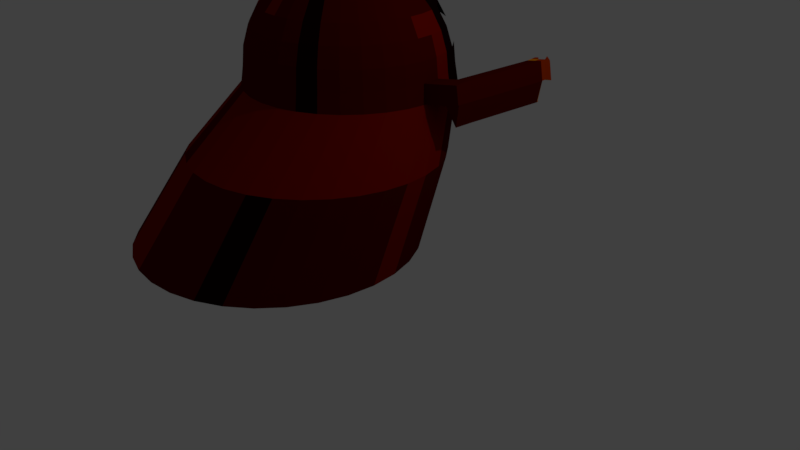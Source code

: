 # Source: Demon.blend  (saved by Blender 2.79.0; exported with 4.5.12 LTS)
import bpy
from mathutils import Matrix  # noqa: F401  (used for matrix-valued properties, if any)

bpy.ops.wm.read_factory_settings(use_empty=True)
scene = bpy.context.scene
scene.name = 'Scene'

# ---- collections
col_collection_1 = bpy.data.collections.new('Collection 1'); scene.collection.children.link(col_collection_1)

# ---- materials (node trees are filled in below, after node groups)
mat_material_001 = bpy.data.materials.new('Material.001')
mat_material_001.alpha_threshold = 0.0
mat_material_001.use_transparent_shadow = False
mat_material_001.diffuse_color = (0.09084, 0.001945, 0.0, 1.0)
mat_material_001.roughness = 0.5
mat_material_002 = bpy.data.materials.new('Material.002')
mat_material_002.alpha_threshold = 0.0
mat_material_002.use_transparent_shadow = False
mat_material_002.diffuse_color = (0.01002, 0.001041, 0.001238, 1.0)
mat_material_002.specular_color = (0.08001, 0.0, 0.0)
mat_material_002.roughness = 0.5
mat_material_003 = bpy.data.materials.new('Material.003')
mat_material_003.alpha_threshold = 0.0
mat_material_003.use_transparent_shadow = False
mat_material_003.diffuse_color = (0.2266, 0.003751, 0.0, 1.0)
mat_material_003.roughness = 0.5
mat_material_004 = bpy.data.materials.new('Material.004')
mat_material_004.alpha_threshold = 0.0
mat_material_004.use_transparent_shadow = False
mat_material_004.diffuse_color = (0.42, 0.03505, 0.0, 1.0)
mat_material_004.roughness = 0.5
mat_material_005 = bpy.data.materials.new('Material.005')
mat_material_005.alpha_threshold = 0.0
mat_material_005.use_transparent_shadow = False
mat_material_005.diffuse_color = (0.8, 0.2497, 0.0, 1.0)
mat_material_005.roughness = 0.5

# ---- material node trees

# ---- world
world_world = bpy.data.worlds.new('World'); scene.world = world_world
world_world.color = (0.05088, 0.05088, 0.05088)
world_world.use_sun_shadow = False
world_world.sun_shadow_jitter_overblur = 0.0
world_world.cycles.sampling_method = 'MANUAL'

# ---- cameras
cam_camera = bpy.data.cameras.new('Camera')
cam_camera.clip_end = 100.0
cam_camera.lens = 35.0
cam_camera.sensor_width = 32.0
cam_camera.sensor_height = 18.0
cam_camera.ortho_scale = 7.314
cam_camera.dof.focus_distance = 0.0
cam_camera.dof.aperture_fstop = 128.0

# ---- lights
light_lamp = bpy.data.lights.new('Lamp', 'POINT')
light_lamp.transmission_factor = 0.0
light_lamp.cutoff_distance = 30.0
light_lamp.energy = 100.0
light_lamp.shadow_buffer_clip_start = 1.001
light_lamp.shadow_soft_size = 0.1
light_lamp.shadow_maximum_resolution = 0.006
light_lamp.use_absolute_resolution = True

# ---- meshes
me_icosphere = bpy.data.meshes.new('Icosphere')
me_icosphere.from_pydata([(-0.06527, 1.467, 0.4378), (-0.09508, 1.395, 0.6946), (-0.1435, 1.278, 0.9313), (-0.2086, 1.121, 1.139), (-0.288, 0.9289, 1.309), (-0.3786, 0.7103, 1.435), (-0.4769, 0.473, 1.513), (-0.527, 0.4882, 1.513), (-0.4769, 0.7401, 1.435), (-0.4307, 0.9722, 1.309), (-0.3902, 1.176, 1.139), (-0.357, 1.343, 0.9313), (-0.3323, 1.467, 0.6946), (-0.3172, 1.543, 0.4378), (-0.312, 1.569, 0.1707), (-0.5791, 1.595, 0.1707), (-0.5791, 1.365, 0.9313), (-0.5791, 1.194, 1.139), (-0.5791, 0.9868, 1.309), (-0.5791, 0.7501, 1.435), (-0.05521, 1.491, 0.1707), (0.1236, 1.278, 0.6946), (0.0533, 1.173, 0.9313), (-0.04129, 1.031, 1.139), (-0.1565, 0.8586, 1.309), (-0.288, 0.6618, 1.435), (-0.4307, 0.4483, 1.513), (0.1815, 1.365, 0.1707), (0.3703, 1.176, 0.4378), (0.2258, 1.031, 0.9313), (0.1054, 0.9107, 1.139), (-0.04129, 0.7641, 1.309), (-0.2086, 0.5967, 1.435), (-0.3902, 0.4151, 1.513), (0.3889, 1.194, 0.1707), (0.5373, 0.9722, 0.4378), (0.4725, 0.9289, 0.6946), (0.3673, 0.8586, 0.9313), (0.2258, 0.7641, 1.139), (0.0533, 0.6488, 1.309), (-0.1435, 0.5173, 1.435), (-0.357, 0.3746, 1.513), (0.5592, 0.9868, 0.1707), (0.6614, 0.7401, 0.4378), (0.5894, 0.7103, 0.6946), (0.4725, 0.6618, 0.9313), (0.3152, 0.5967, 1.139), (0.1236, 0.5173, 1.309), (-0.09508, 0.4267, 1.435), (-0.3323, 0.3285, 1.513), (0.6857, 0.7501, 0.1707), (0.7378, 0.4882, 0.4378), (0.6614, 0.473, 0.6946), (0.5373, 0.4483, 0.9313), (0.3703, 0.4151, 1.139), (0.1669, 0.3746, 1.309), (-0.06527, 0.3285, 1.435), (-0.3172, 0.2783, 1.513), (0.7636, 0.4933, 0.1707), (0.7636, 0.2262, 0.4378), (0.6857, 0.2262, 0.6946), (0.5592, 0.2262, 0.9313), (0.3889, 0.2262, 1.139), (0.1815, 0.2262, 1.309), (-0.05521, 0.2262, 1.435), (-0.312, 0.2262, 1.513), (0.7899, 0.2262, 0.1707), (0.7378, -0.0357, 0.4378), (0.6614, -0.0205, 0.6946), (0.5373, 0.004178, 0.9313), (0.3703, 0.03739, 1.139), (0.1669, 0.07786, 1.309), (-0.06527, 0.124, 1.435), (-0.3172, 0.1741, 1.513), (0.7636, -0.04083, 0.1707), (0.6614, -0.2876, 0.4378), (0.5894, -0.2578, 0.6946), (0.4725, -0.2094, 0.9313), (0.3152, -0.1442, 1.139), (0.1236, -0.06481, 1.309), (-0.09508, 0.02576, 1.435), (-0.3323, 0.124, 1.513), (0.6857, -0.2976, 0.1707), (0.5373, -0.5197, 0.4378), (0.4725, -0.4764, 0.6946), (0.3673, -0.4061, 0.9313), (0.2258, -0.3116, 1.139), (0.0533, -0.1963, 1.309), (-0.1435, -0.06481, 1.435), (-0.357, 0.07786, 1.513), (0.5592, -0.5343, 0.1707), (0.3703, -0.7232, 0.4378), (0.3152, -0.6681, 0.6946), (0.2258, -0.5786, 0.9313), (0.1054, -0.4583, 1.139), (-0.04129, -0.3116, 1.309), (-0.2086, -0.1442, 1.435), (-0.3902, 0.03739, 1.513), (0.3889, -0.7418, 0.1707), (0.1669, -0.8902, 0.4378), (0.1236, -0.8254, 0.6946), (0.0533, -0.7202, 0.9313), (-0.04129, -0.5786, 1.139), (-0.1565, -0.4061, 1.309), (-0.288, -0.2094, 1.435), (-0.4307, 0.004178, 1.513), (0.1815, -0.912, 0.1707), (-0.06527, -1.014, 0.4378), (-0.09508, -0.9423, 0.6946), (-0.1435, -0.8254, 0.9313), (-0.2086, -0.6681, 1.139), (-0.288, -0.4764, 1.309), (-0.3786, -0.2578, 1.435), (-0.4769, -0.0205, 1.513), (-0.05521, -1.039, 0.1707), (-0.3172, -1.091, 0.4378), (-0.3323, -1.014, 0.6946), (-0.357, -0.8902, 0.9313), (-0.3902, -0.7232, 1.139), (-0.4307, -0.5197, 1.309), (-0.4769, -0.2876, 1.435), (-0.527, -0.0357, 1.513), (-0.312, -1.116, 0.1707), (-0.5791, -1.116, 0.4378), (-0.5791, -1.039, 0.6946), (-0.5791, -0.912, 0.9313), (-0.5791, -0.7418, 1.139), (-0.5791, -0.5343, 1.309), (-0.5791, -0.2976, 1.435), (-0.5791, -0.04083, 1.513), (-0.5791, -1.143, 0.1707), (-0.841, -1.091, 0.4378), (-0.8258, -1.014, 0.6946), (-0.8012, -0.8902, 0.9313), (-0.7679, -0.7232, 1.139), (-0.7275, -0.5197, 1.309), (-0.6813, -0.2876, 1.435), (-0.6312, -0.0357, 1.513), (-0.8462, -1.116, 0.1707), (-1.093, -1.014, 0.4378), (-1.063, -0.9423, 0.6946), (-1.015, -0.8254, 0.9313), (-0.9495, -0.6681, 1.139), (-0.8702, -0.4764, 1.309), (-0.7796, -0.2578, 1.435), (-0.6813, -0.0205, 1.513), (-1.103, -1.039, 0.1707), (-1.325, -0.8902, 0.4378), (-1.282, -0.8254, 0.6946), (-1.211, -0.7202, 0.9313), (-1.117, -0.5786, 1.139), (-1.002, -0.4061, 1.309), (-0.8702, -0.2094, 1.435), (-0.7275, 0.004178, 1.513), (-1.34, -0.912, 0.1707), (-1.529, -0.7232, 0.4378), (-1.473, -0.6681, 0.6946), (-1.384, -0.5786, 0.9313), (-1.264, -0.4583, 1.139), (-1.117, -0.3116, 1.309), (-0.9495, -0.1442, 1.435), (-0.7679, 0.03739, 1.513), (-1.547, -0.7418, 0.1707), (-1.696, -0.5197, 0.4378), (-1.631, -0.4764, 0.6946), (-1.526, -0.4061, 0.9313), (-1.384, -0.3116, 1.139), (-1.211, -0.1963, 1.309), (-1.015, -0.06481, 1.435), (-0.8012, 0.07786, 1.513), (-1.717, -0.5343, 0.1707), (-1.82, -0.2876, 0.4378), (-1.748, -0.2578, 0.6946), (-1.631, -0.2094, 0.9313), (-1.473, -0.1442, 1.139), (-1.282, -0.06481, 1.309), (-1.063, 0.02576, 1.435), (-0.8258, 0.124, 1.513), (-1.844, -0.2976, 0.1707), (-1.896, -0.0357, 0.4378), (-1.82, -0.0205, 0.6946), (-1.696, 0.004178, 0.9313), (-1.529, 0.03739, 1.139), (-1.325, 0.07786, 1.309), (-1.093, 0.124, 1.435), (-0.841, 0.1741, 1.513), (-0.5791, 0.2262, 1.54), (-1.922, -0.04083, 0.1707), (-1.922, 0.2262, 0.4378), (-1.844, 0.2262, 0.6946), (-1.717, 0.2262, 0.9313), (-1.547, 0.2262, 1.139), (-1.34, 0.2262, 1.309), (-1.103, 0.2262, 1.435), (-0.8462, 0.2262, 1.513), (-1.948, 0.2262, 0.1707), (-1.896, 0.4882, 0.4378), (-1.82, 0.473, 0.6946), (-1.696, 0.4483, 0.9313), (-1.529, 0.4151, 1.139), (-1.325, 0.3746, 1.309), (-1.093, 0.3285, 1.435), (-0.841, 0.2783, 1.513), (-1.922, 0.4933, 0.1707), (-1.82, 0.7401, 0.4378), (-1.748, 0.7103, 0.6946), (-1.631, 0.6618, 0.9313), (-1.473, 0.5967, 1.139), (-1.282, 0.5173, 1.309), (-1.063, 0.4267, 1.435), (-0.8258, 0.3285, 1.513), (-1.844, 0.7501, 0.1707), (-1.696, 0.9722, 0.4378), (-1.631, 0.9289, 0.6946), (-1.526, 0.8586, 0.9313), (-1.384, 0.7641, 1.139), (-1.211, 0.6488, 1.309), (-1.015, 0.5173, 1.435), (-0.8012, 0.3746, 1.513), (-1.717, 0.9868, 0.1707), (-1.529, 1.176, 0.4378), (-1.473, 1.121, 0.6946), (-1.384, 1.031, 0.9313), (-1.264, 0.9107, 1.139), (-1.117, 0.7641, 1.309), (-0.9495, 0.5967, 1.435), (-0.7679, 0.4151, 1.513), (-1.547, 1.194, 0.1707), (-1.325, 1.343, 0.4378), (-1.282, 1.278, 0.6946), (-1.211, 1.173, 0.9313), (-1.117, 1.031, 1.139), (-1.002, 0.8586, 1.309), (-0.8702, 0.6618, 1.435), (-0.7275, 0.4483, 1.513), (-1.34, 1.365, 0.1707), (-1.093, 1.467, 0.4378), (-1.063, 1.395, 0.6946), (-1.015, 1.278, 0.9313), (-0.9495, 1.121, 1.139), (-0.8702, 0.9289, 1.309), (-0.7796, 0.7103, 1.435), (-0.6813, 0.473, 1.513), (-1.103, 1.491, 0.1707), (-0.841, 1.543, 0.4378), (-0.8012, 1.343, 0.9313), (-0.7679, 1.176, 1.139), (-0.7275, 0.9722, 1.309), (-0.6813, 0.7401, 1.435), (-0.6312, 0.4882, 1.513), (-0.8462, 1.569, 0.1707), (-0.5791, 1.491, 0.6946), (-0.5791, 0.4933, 1.513), (-0.1845, 1.256, -0.8223), (-0.5139, 1.288, -0.8223), (0.1323, 1.16, -0.8223), (0.4242, 1.004, -0.8223), (0.6801, 0.7936, -0.8223), (0.8901, 0.5377, -0.8223), (1.046, 0.2457, -0.8223), (1.142, -0.07104, -0.8223), (1.175, -0.4005, -0.8223), (1.142, -0.7299, -0.8223), (1.046, -1.047, -0.8223), (0.8901, -1.339, -0.8223), (0.6801, -1.595, -0.8223), (0.4242, -1.805, -0.8223), (0.1323, -1.961, -0.8223), (-0.1845, -2.057, -0.8223), (-0.5139, -2.089, -0.8223), (-0.8434, -2.057, -0.8223), (-1.16, -1.961, -0.8223), (-1.452, -1.805, -0.8223), (-1.708, -1.595, -0.8223), (-1.918, -1.339, -0.8223), (-2.074, -1.047, -0.8223), (-2.17, -0.7299, -0.8223), (-2.203, -0.4005, -0.8223), (-2.17, -0.07104, -0.8223), (-2.074, 0.2457, -0.8223), (-1.918, 0.5377, -0.8223), (-1.708, 0.7936, -0.8223), (-1.452, 1.004, -0.8223), (-1.16, 1.16, -0.8223), (-0.8434, 1.256, -0.8223), (-0.6813, 1.216, -2.192), (-1.066, 1.253, -2.192), (-0.3114, 1.103, -2.192), (0.02955, 0.9212, -2.192), (0.3284, 0.6759, -2.192), (0.5736, 0.3771, -2.192), (0.7558, 0.03621, -2.192), (0.868, -0.3337, -2.192), (0.9059, -0.7184, -2.192), (0.868, -1.103, -2.192), (0.7558, -1.473, -2.192), (0.5736, -1.814, -2.192), (0.3284, -2.113, -2.192), (0.02955, -2.358, -2.192), (-0.3114, -2.54, -2.192), (-0.6813, -2.652, -2.192), (-1.066, -2.69, -2.192), (-1.451, -2.652, -2.192), (-1.821, -2.54, -2.192), (-2.161, -2.358, -2.192), (-2.46, -2.113, -2.192), (-2.706, -1.814, -2.192), (-2.888, -1.473, -2.192), (-3.0, -1.103, -2.192), (-3.038, -0.7184, -2.192), (-3.0, -0.3337, -2.192), (-2.888, 0.03621, -2.192), (-2.706, 0.3771, -2.192), (-2.46, 0.6759, -2.192), (-2.161, 0.9212, -2.192), (-1.821, 1.103, -2.192), (-1.451, 1.216, -2.192), (-1.961, -0.04854, -0.08171), (-1.88, -0.3128, -0.08171), (0.8024, 0.501, -0.08171), (0.7222, 0.7653, -0.08171), (-1.88, 0.7653, -0.08171), (-1.961, 0.501, -0.08171), (-1.988, 0.2262, -0.08171), (0.8294, 0.2262, -0.08171), (0.8024, -0.04854, -0.08171), (-0.8539, -1.155, -0.08171), (-0.5791, -1.182, -0.08171), (-0.5791, 1.635, -0.08171), (-0.8539, 1.608, -0.08171), (-1.75, 1.009, -0.08171), (-1.118, -1.075, -0.08171), (0.592, -0.5563, -0.08171), (0.7222, -0.3128, -0.08171), (-1.362, 1.397, -0.08171), (-1.575, 1.222, -0.08171), (0.2034, -0.9449, -0.08171), (0.4169, -0.7697, -0.08171), (-0.3043, 1.608, -0.08171), (0.592, 1.009, -0.08171), (0.4169, 1.222, -0.08171), (-1.575, -0.7697, -0.08171), (-1.362, -0.9449, -0.08171), (-0.3043, -1.155, -0.08171), (-0.04008, -1.075, -0.08171), (-1.75, -0.5563, -0.08171), (0.2034, 1.397, -0.08171), (-0.04008, 1.528, -0.08171), (-1.118, 1.528, -0.08171), (1.08, 0.2548, 0.2161), (1.053, 0.5219, 0.2161), (1.092, 0.5296, -0.03632), (1.119, 0.2548, -0.03632), (1.279, 0.2744, 0.2473), (1.253, 0.5415, 0.2473), (1.292, 0.5492, -0.005113), (1.319, 0.2744, -0.005113), (1.147, 1.721, 0.2373), (1.186, 1.729, -0.01505), (1.347, 1.74, 0.2686), (1.385, 1.748, 0.01616), (1.237, 0.5631, -0.2943), (1.231, 0.5733, -0.3), (1.33, 1.762, -0.273), (1.328, 1.742, -0.2792), (1.138, 1.808, 0.2387), (1.177, 1.816, -0.01373), (1.338, 1.828, 0.2699), (1.377, 1.836, 0.01748), (1.125, 0.2561, -0.01622), (1.325, 0.2757, 0.01499), (1.269, 0.2897, -0.2741), (1.264, 0.2999, -0.2799), (-1.7, 1.319, 0.2014), (-1.87, 1.112, 0.2014), (-1.727, 1.347, -0.051), (-1.903, 1.134, -0.051), (-1.827, 1.424, 0.2272), (-1.998, 1.217, 0.2272), (-1.855, 1.452, -0.0252), (-2.031, 1.239, -0.0252), (-1.993, 1.431, -0.9029), (-2.168, 1.218, -0.9029), (-2.121, 1.537, -0.8771), (-2.296, 1.323, -0.8771), (-2.14, 1.353, -1.093), (-2.315, 1.139, -1.093), (-2.268, 1.458, -1.067), (-2.443, 1.244, -1.067), (-1.908, 1.065, 0.2023), (-1.941, 1.087, -0.05009), (-2.036, 1.17, 0.2281), (-2.069, 1.192, -0.0243), (-1.939, 1.088, -0.04427), (-2.067, 1.193, -0.01847), (-2.204, 1.172, -0.8962), (-2.332, 1.278, -0.8704), (1.197, 0.2664, 0.2345), (1.171, 0.5335, 0.2345), (1.21, 0.5412, -0.01792), (1.237, 0.2664, -0.01792), (1.265, 1.732, 0.2558), (1.304, 1.74, 0.003352), (1.233, 0.5692, -0.2977), (1.329, 1.75, -0.2767), (1.256, 1.82, 0.2571), (1.295, 1.828, 0.004671), (1.243, 0.2677, 0.002183), (1.266, 0.2957, -0.2776), (1.378, 1.883, 0.2541), (1.417, 1.891, 0.001662), (1.335, 1.883, -0.01115), (1.297, 1.875, 0.2413), (1.235, 2.007, 0.2567), (1.274, 2.015, 0.00426), (1.276, 2.003, -0.001795), (1.238, 1.995, 0.2506), (1.101, 0.5265, 0.2235), (1.167, 0.2595, -0.02892), (1.195, 1.725, 0.2448), (1.186, 1.813, 0.2461), (1.127, 0.2595, 0.2235), (1.14, 0.5342, -0.02892), (1.233, 1.733, -0.007645), (1.235, 0.5656, -0.2956), (1.33, 1.757, -0.2745), (1.224, 1.821, -0.006326), (1.172, 0.2608, -0.008814), (1.268, 0.2921, -0.2755), (1.129, 1.898, 0.24), (1.168, 1.906, -0.01238), (1.177, 1.903, 0.2474), (1.215, 1.91, -0.004978)], [], [(32, 33, 41, 40), (33, 186, 41), (23, 24, 31, 30), (26, 186, 33), (6, 186, 26), (252, 186, 7), (13, 12, 1, 0), (1, 2, 22, 21), (12, 11, 2, 1), (11, 10, 3, 2), (17, 18, 9, 10), (5, 6, 26, 25), (19, 252, 7, 8), (3, 4, 24, 23), (9, 8, 5, 4), (2, 3, 23, 22), (18, 19, 8, 9), (4, 5, 25, 24), (31, 32, 40, 39), (8, 7, 6, 5), (25, 26, 33, 32), (251, 16, 11, 12), (24, 25, 32, 31), (22, 23, 30, 29), (16, 17, 10, 11), (34, 28, 35, 42), (14, 13, 0, 20), (7, 186, 6), (29, 30, 38, 37), (30, 31, 39, 38), (10, 9, 4, 3), (36, 37, 45, 44), (35, 36, 44, 43), (40, 41, 49, 48), (42, 35, 43, 50), (39, 40, 48, 47), (41, 186, 49), (38, 39, 47, 46), (37, 38, 46, 45), (47, 48, 56, 55), (49, 186, 57), (46, 47, 55, 54), (45, 46, 54, 53), (44, 45, 53, 52), (43, 44, 52, 51), (48, 49, 57, 56), (50, 43, 51, 58), (51, 52, 60, 59), (56, 57, 65, 64), (58, 51, 59, 66), (55, 56, 64, 63), (57, 186, 65), (54, 55, 63, 62), (53, 54, 62, 61), (52, 53, 61, 60), (65, 186, 73), (62, 63, 71, 70), (61, 62, 70, 69), (60, 61, 69, 68), (59, 60, 68, 67), (64, 65, 73, 72), (66, 59, 67, 74), (63, 64, 72, 71), (67, 68, 76, 75), (72, 73, 81, 80), (74, 67, 75, 82), (71, 72, 80, 79), (73, 186, 81), (70, 71, 79, 78), (69, 70, 78, 77), (68, 69, 77, 76), (78, 79, 87, 86), (77, 78, 86, 85), (76, 77, 85, 84), (75, 76, 84, 83), (80, 81, 89, 88), (82, 75, 83, 90), (79, 80, 88, 87), (81, 186, 89), (88, 89, 97, 96), (90, 83, 91, 98), (87, 88, 96, 95), (89, 186, 97), (86, 87, 95, 94), (85, 86, 94, 93), (84, 85, 93, 92), (83, 84, 92, 91), (93, 94, 102, 101), (92, 93, 101, 100), (91, 92, 100, 99), (96, 97, 105, 104), (98, 91, 99, 106), (95, 96, 104, 103), (97, 186, 105), (94, 95, 103, 102), (104, 105, 113, 112), (106, 99, 107, 114), (103, 104, 112, 111), (105, 186, 113), (102, 103, 111, 110), (101, 102, 110, 109), (100, 101, 109, 108), (99, 100, 108, 107), (109, 110, 118, 117), (108, 109, 117, 116), (107, 108, 116, 115), (112, 113, 121, 120), (114, 107, 115, 122), (111, 112, 120, 119), (113, 186, 121), (110, 111, 119, 118), (120, 121, 129, 128), (122, 115, 123, 130), (119, 120, 128, 127), (121, 186, 129), (118, 119, 127, 126), (117, 118, 126, 125), (116, 117, 125, 124), (115, 116, 124, 123), (124, 125, 133, 132), (123, 124, 132, 131), (128, 129, 137, 136), (130, 123, 131, 138), (127, 128, 136, 135), (129, 186, 137), (126, 127, 135, 134), (125, 126, 134, 133), (135, 136, 144, 143), (137, 186, 145), (134, 135, 143, 142), (133, 134, 142, 141), (132, 133, 141, 140), (131, 132, 140, 139), (136, 137, 145, 144), (138, 131, 139, 146), (140, 141, 149, 148), (139, 140, 148, 147), (144, 145, 153, 152), (146, 139, 147, 154), (143, 144, 152, 151), (145, 186, 153), (142, 143, 151, 150), (141, 142, 150, 149), (153, 186, 161), (150, 151, 159, 158), (149, 150, 158, 157), (148, 149, 157, 156), (147, 148, 156, 155), (152, 153, 161, 160), (154, 147, 155, 162), (151, 152, 160, 159), (155, 156, 164, 163), (160, 161, 169, 168), (162, 155, 163, 170), (159, 160, 168, 167), (161, 186, 169), (158, 159, 167, 166), (157, 158, 166, 165), (156, 157, 165, 164), (169, 186, 177), (166, 167, 175, 174), (165, 166, 174, 173), (164, 165, 173, 172), (163, 164, 172, 171), (168, 169, 177, 176), (170, 163, 171, 178), (167, 168, 176, 175), (171, 172, 180, 179), (176, 177, 185, 184), (178, 171, 179, 187), (175, 176, 184, 183), (177, 186, 185), (174, 175, 183, 182), (173, 174, 182, 181), (172, 173, 181, 180), (182, 183, 192, 191), (181, 182, 191, 190), (180, 181, 190, 189), (179, 180, 189, 188), (184, 185, 194, 193), (187, 179, 188, 195), (183, 184, 193, 192), (185, 186, 194), (193, 194, 202, 201), (195, 188, 196, 203), (192, 193, 201, 200), (194, 186, 202), (191, 192, 200, 199), (190, 191, 199, 198), (189, 190, 198, 197), (188, 189, 197, 196), (198, 199, 207, 206), (197, 198, 206, 205), (196, 197, 205, 204), (201, 202, 210, 209), (203, 196, 204, 211), (200, 201, 209, 208), (202, 186, 210), (199, 200, 208, 207), (209, 210, 218, 217), (211, 204, 212, 219), (208, 209, 217, 216), (210, 186, 218), (207, 208, 216, 215), (206, 207, 215, 214), (205, 206, 214, 213), (204, 205, 213, 212), (214, 215, 223, 222), (213, 214, 222, 221), (212, 213, 221, 220), (217, 218, 226, 225), (219, 212, 220, 227), (216, 217, 225, 224), (218, 186, 226), (215, 216, 224, 223), (227, 220, 228, 235), (224, 225, 233, 232), (226, 186, 234), (223, 224, 232, 231), (222, 223, 231, 230), (221, 222, 230, 229), (220, 221, 229, 228), (225, 226, 234, 233), (229, 230, 238, 237), (228, 229, 237, 236), (233, 234, 242, 241), (235, 228, 236, 243), (232, 233, 241, 240), (234, 186, 242), (231, 232, 240, 239), (230, 231, 239, 238), (240, 241, 248, 247), (242, 186, 249), (239, 240, 247, 246), (238, 239, 246, 245), (241, 242, 249, 248), (243, 236, 244, 250), (248, 249, 252, 19), (247, 248, 19, 18), (249, 186, 252), (246, 247, 18, 17), (245, 246, 17, 16), (318, 317, 276, 275), (320, 319, 260, 259), (322, 321, 279, 278), (323, 322, 278, 277), (319, 324, 261, 260), (324, 325, 262, 261), (327, 326, 270, 269), (329, 328, 254, 284), (321, 330, 280, 279), (326, 331, 271, 270), (333, 332, 264, 263), (325, 333, 263, 262), (335, 334, 282, 281), (337, 336, 266, 265), (332, 337, 265, 264), (328, 338, 253, 254), (340, 339, 258, 257), (342, 341, 273, 272), (331, 342, 272, 271), (344, 343, 268, 267), (341, 345, 274, 273), (336, 344, 267, 266), (345, 318, 275, 274), (330, 335, 281, 280), (346, 340, 257, 256), (347, 346, 256, 255), (338, 347, 255, 253), (334, 348, 283, 282), (343, 327, 269, 268), (348, 329, 284, 283), (317, 323, 277, 276), (339, 320, 259, 258), (259, 260, 292, 291), (273, 274, 306, 305), (260, 261, 293, 292), (274, 275, 307, 306), (261, 262, 294, 293), (275, 276, 308, 307), (262, 263, 295, 294), (276, 277, 309, 308), (263, 264, 296, 295), (277, 278, 310, 309), (264, 265, 297, 296), (278, 279, 311, 310), (265, 266, 298, 297), (279, 280, 312, 311), (266, 267, 299, 298), (255, 256, 288, 287), (280, 281, 313, 312), (267, 268, 300, 299), (253, 255, 287, 285), (281, 282, 314, 313), (268, 269, 301, 300), (254, 253, 285, 286), (282, 283, 315, 314), (269, 270, 302, 301), (256, 257, 289, 288), (283, 284, 316, 315), (270, 271, 303, 302), (257, 258, 290, 289), (284, 254, 286, 316), (271, 272, 304, 303), (258, 259, 291, 290), (272, 273, 305, 304), (42, 50, 320, 339), (187, 195, 323, 317), (243, 250, 329, 348), (122, 130, 327, 343), (235, 243, 348, 334), (14, 20, 347, 338), (20, 27, 346, 347), (27, 34, 340, 346), (219, 227, 373, 374), (170, 178, 318, 345), (106, 114, 344, 336), (162, 170, 345, 341), (114, 122, 343, 344), (146, 154, 342, 331), (154, 162, 341, 342), (34, 42, 339, 340), (15, 14, 338, 328), (90, 98, 337, 332), (98, 106, 336, 337), (227, 235, 334, 335), (74, 82, 333, 325), (82, 90, 332, 333), (138, 146, 331, 326), (211, 219, 330, 321), (250, 15, 328, 329), (130, 138, 326, 327), (66, 74, 325, 324), (66, 324, 352, 349), (195, 203, 322, 323), (203, 211, 321, 322), (50, 58, 319, 320), (178, 187, 317, 318), (398, 397, 353, 354), (58, 66, 349, 350), (324, 319, 351, 352), (319, 58, 350, 351), (354, 353, 356, 355), (400, 399, 355, 356), (354, 355, 360, 359), (397, 400, 356, 353), (401, 359, 367, 405), (351, 358, 363, 361), (351, 350, 357, 358), (398, 354, 359, 401), (424, 361, 363, 425), (360, 355, 362, 364), (351, 361, 371, 369), (402, 360, 364, 404), (367, 368, 410, 409), (358, 357, 365, 366), (423, 358, 366, 426), (359, 360, 368, 367), (427, 369, 371, 428), (422, 351, 369, 427), (362, 355, 370, 372), (403, 362, 372, 408), (375, 376, 382, 381), (335, 330, 376, 375), (227, 335, 375, 373), (330, 219, 374, 376), (378, 377, 379, 380), (373, 375, 379, 377), (380, 376, 390, 392), (374, 373, 377, 378), (382, 384, 388, 386), (384, 382, 395, 396), (379, 375, 381, 383), (380, 379, 383, 384), (385, 386, 388, 387), (381, 382, 386, 385), (383, 381, 385, 387), (384, 383, 387, 388), (390, 389, 391, 392), (378, 380, 392, 391), (374, 378, 391, 389), (376, 374, 389, 390), (393, 394, 396, 395), (376, 380, 394, 393), (380, 384, 396, 394), (382, 376, 393, 395), (424, 403, 408, 428), (355, 399, 407, 370), (370, 407, 408, 372), (360, 402, 406, 368), (426, 420, 405, 406), (423, 402, 404, 425), (362, 403, 404, 364), (417, 398, 401, 419), (419, 401, 405, 420), (421, 418, 400, 397), (418, 422, 399, 400), (417, 421, 397, 398), (410, 411, 415, 414), (405, 367, 409, 412), (368, 406, 411, 410), (406, 405, 412, 411), (415, 416, 413, 414), (412, 409, 413, 416), (409, 410, 414, 413), (411, 412, 416, 415), (350, 349, 421, 417), (352, 351, 422, 418), (349, 352, 418, 421), (357, 419, 420, 365), (350, 417, 419, 357), (358, 423, 425, 363), (420, 426, 432, 431), (361, 424, 428, 371), (399, 422, 427, 407), (407, 427, 428, 408), (402, 423, 426, 406), (403, 424, 425, 404), (430, 429, 431, 432), (365, 420, 431, 429), (366, 365, 429, 430), (426, 366, 430, 432)])
me_icosphere.polygons.foreach_set('material_index', [0, 1, 0, 1, 1, 1, 1, 1, 1, 1, 1, 0, 1, 0, 1, 1, 1, 0, 0, 1, 0, 1, 0, 1, 1, 1, 1, 1, 1, 0, 2, 1, 1, 0, 1, 0, 1, 0, 1, 0, 1, 0, 0, 2, 2, 0, 2, 0, 0, 0, 0, 1, 0, 0, 2, 1, 0, 0, 0, 0, 0, 0, 0, 0, 0, 0, 0, 1, 0, 0, 0, 0, 0, 0, 0, 0, 0, 0, 1, 0, 0, 0, 1, 0, 0, 0, 0, 0, 0, 0, 0, 0, 0, 1, 0, 1, 1, 1, 1, 1, 1, 1, 1, 0, 0, 0, 0, 0, 0, 1, 2, 0, 0, 0, 1, 0, 0, 0, 0, 0, 0, 0, 0, 0, 1, 0, 2, 0, 1, 0, 0, 0, 0, 0, 0, 0, 0, 0, 0, 0, 1, 0, 0, 1, 0, 2, 0, 0, 0, 0, 0, 2, 0, 0, 0, 1, 0, 0, 2, 1, 0, 0, 2, 0, 0, 0, 0, 0, 0, 0, 0, 1, 0, 0, 0, 0, 0, 0, 0, 0, 0, 0, 1, 0, 0, 2, 1, 0, 0, 0, 0, 0, 0, 0, 0, 0, 0, 1, 0, 0, 0, 0, 1, 0, 0, 0, 0, 0, 0, 0, 0, 0, 0, 1, 2, 0, 0, 1, 0, 0, 0, 0, 0, 1, 1, 0, 1, 0, 1, 0, 1, 0, 1, 0, 1, 0, 1, 0, 0, 1, 0, 1, 2, 2, 0, 0, 2, 2, 2, 0, 0, 2, 2, 2, 2, 2, 2, 2, 0, 2, 0, 2, 2, 2, 0, 0, 0, 0, 2, 0, 2, 0, 0, 0, 0, 0, 2, 0, 0, 0, 0, 2, 0, 0, 0, 0, 0, 2, 1, 0, 2, 0, 0, 2, 0, 2, 2, 0, 0, 0, 2, 0, 2, 2, 0, 0, 1, 0, 1, 0, 1, 1, 1, 1, 0, 0, 1, 0, 0, 0, 0, 1, 1, 0, 0, 0, 0, 0, 0, 0, 1, 0, 0, 0, 0, 0, 2, 2, 0, 0, 0, 0, 0, 0, 0, 0, 3, 0, 0, 0, 0, 0, 0, 4, 3, 3, 3, 3, 0, 0, 0, 0, 0, 0, 0, 0, 0, 0, 0, 0, 3, 3, 0, 0, 4, 3, 4, 4, 0, 0, 0, 0, 3, 0, 0, 0, 0, 0, 0, 4, 4, 3, 0, 0, 4, 0, 0, 0, 4, 3, 4, 4, 4, 3, 4, 4, 0, 0, 0, 4, 0, 3, 3, 0, 0, 0, 3, 0, 3, 3, 3, 3])
me_icosphere.materials.append(mat_material_001)
me_icosphere.materials.append(mat_material_002)
me_icosphere.materials.append(mat_material_003)
me_icosphere.materials.append(mat_material_004)
me_icosphere.materials.append(mat_material_005)
me_icosphere.use_remesh_preserve_volume = False
me_icosphere.use_remesh_preserve_attributes = False
me_icosphere.use_mirror_vertex_groups = False
me_icosphere.update()

# ---- objects
ob_icosphere = bpy.data.objects.new('Icosphere', me_icosphere)
ob_lamp = bpy.data.objects.new('Lamp', light_lamp)
ob_camera = bpy.data.objects.new('Camera', cam_camera)

# ---- transforms, parenting, visibility, modifiers, constraints
ob_icosphere.location = (0.0, 0.0, 2.224)
ob_icosphere.scale = (0.9406, 0.9406, 0.9406)
ob_icosphere.lineart.crease_threshold = 0.0
ob_lamp.location = (4.076, 1.005, 5.904)
ob_lamp.rotation_euler = (0.6503, 0.05522, 1.866)
ob_lamp.lock_rotations_4d = False
ob_lamp.empty_display_type = 'ARROWS'
ob_lamp.color = (0.0, 0.0, 0.0, 0.0)
ob_lamp.lineart.crease_threshold = 0.0
ob_camera.location = (7.481, -6.508, 5.344)
ob_camera.rotation_euler = (1.109, 0.0, 0.8149)
ob_camera.lock_rotations_4d = False
ob_camera.empty_display_type = 'ARROWS'
ob_camera.color = (0.0, 0.0, 0.0, 0.0)
ob_camera.display_type = 'WIRE'
ob_camera.lineart.crease_threshold = 0.0

# ---- collection membership
col_collection_1.objects.link(ob_icosphere)
col_collection_1.objects.link(ob_lamp)
col_collection_1.objects.link(ob_camera)

# ---- scene / render settings (as saved in the file)
scene.camera = ob_camera
scene.frame_start = 1; scene.frame_end = 250; scene.frame_set(1)
scene.render.engine = 'BLENDER_EEVEE_NEXT'
scene.render.resolution_percentage = 50
scene.render.dither_intensity = 0.0
scene.cycles.use_denoising = False
scene.cycles.samples = 128
scene.cycles.sampling_pattern = 'TABULATED_SOBOL'
scene.cycles.use_adaptive_sampling = False
scene.cycles.use_light_tree = False
scene.cycles.blur_glossy = 0.0
scene.cycles.sample_clamp_indirect = 0.0
scene.view_settings.view_transform = 'Standard'
bpy.context.view_layer.update()
